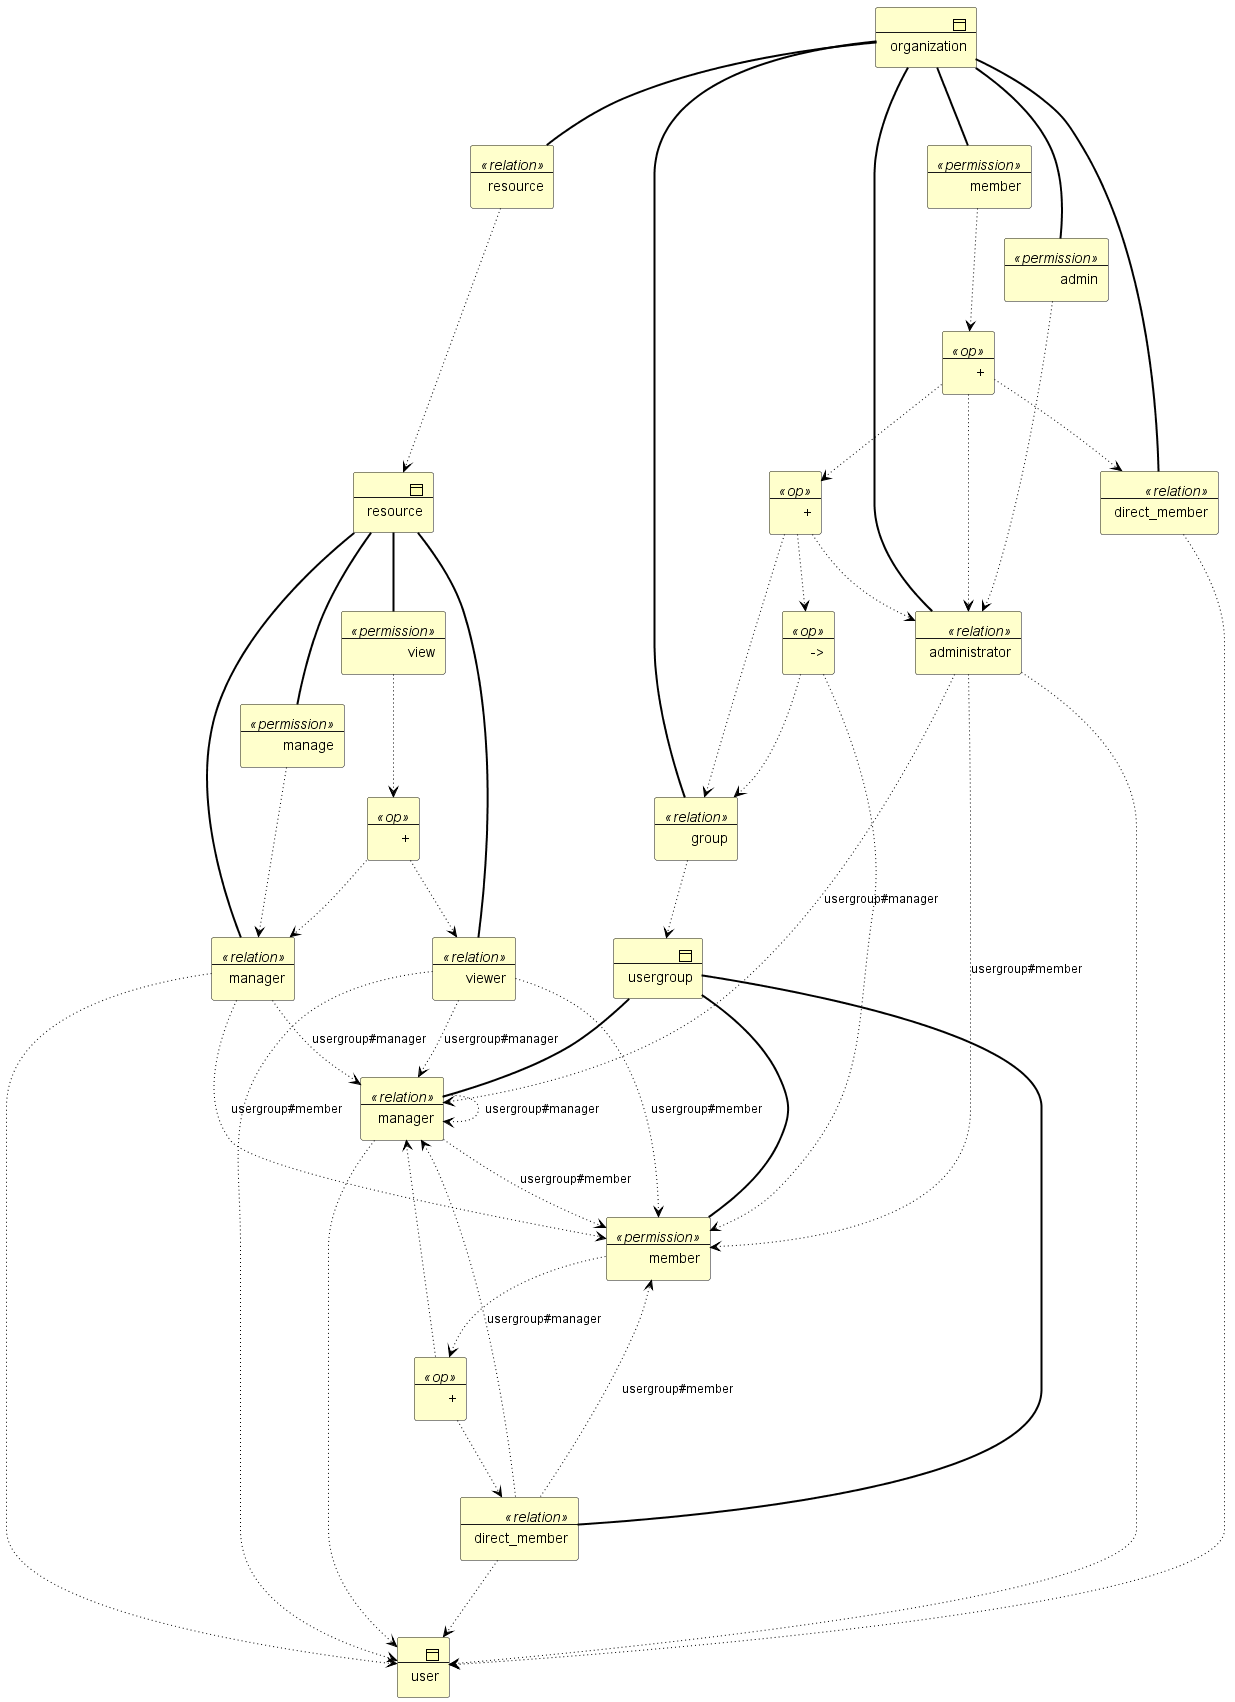

The diagram above was rendered by PlantUML. Its source (embedded in the PNG):
@startuml zschema10
!include <archimate/Archimate>
scale 1.0
skinparam dpi 96
Business_Object(b1,"user")
Business_Object(b2,"resource")
Business_Object(b3,"usergroup")
Business_Object(b4,"organization")
Business_Object(r1,"manager") <<relation>>
Rel_Association(b2,r1)
Rel_Access_w(r1,b1)
Business_Object(r2,"viewer") <<relation>>
Rel_Association(b2,r2)
Rel_Access_w(r2,b1)
Business_Object(r3,"manager") <<relation>>
Rel_Association(b3,r3)
Rel_Access_w(r3,b1)
Business_Object(r4,"direct_member") <<relation>>
Rel_Association(b3,r4)
Rel_Access_w(r4,b1)
Business_Object(r5,"group") <<relation>>
Rel_Association(b4,r5)
Rel_Access_w(r5,b3)
Business_Object(r6,"administrator") <<relation>>
Rel_Association(b4,r6)
Rel_Access_w(r6,b1)
Business_Object(r7,"direct_member") <<relation>>
Rel_Association(b4,r7)
Rel_Access_w(r7,b1)
Business_Object(r8,"resource") <<relation>>
Rel_Association(b4,r8)
Rel_Access_w(r8,b2)
Business_Object(p1,"manage") <<permission>>
Rel_Association(b2,p1)
Rel_Access_w(p1,r1)
Business_Object(p2,"view") <<permission>>
Rel_Association(b2,p2)
Business_Object(o1,"+") <<op>>
Rel_Access_w(p2,o1)
Rel_Access_w(o1,r2)
Rel_Access_w(o1,r1)
Business_Object(p3,"member") <<permission>>
Rel_Association(b3,p3)
Business_Object(o2,"+") <<op>>
Rel_Access_w(p3,o2)
Rel_Access_w(o2,r4)
Rel_Access_w(o2,r3)
Business_Object(p4,"admin") <<permission>>
Rel_Association(b4,p4)
Rel_Access_w(p4,r6)
Business_Object(p5,"member") <<permission>>
Rel_Association(b4,p5)
Business_Object(o3,"+") <<op>>
Rel_Access_w(p5,o3)
Rel_Access_w(o3,r7)
Rel_Access_w(o3,r6)
Business_Object(o4,"+") <<op>>
Rel_Access_w(o3,o4)
Rel_Access_w(o4,r6)
Rel_Access_w(o4,r5)
Business_Object(o5,"->") <<op>>
Rel_Access_w(o4,o5)
Rel_Access_w(o5,r5)
Rel_Access_w(o5,p3)
Rel_Access_w(r1,p3,"usergroup#member")
Rel_Access_w(r1,r3,"usergroup#manager")
Rel_Access_w(r2,p3,"usergroup#member")
Rel_Access_w(r2,r3,"usergroup#manager")
Rel_Access_w(r3,p3,"usergroup#member")
Rel_Access_w(r3,r3,"usergroup#manager")
Rel_Access_w(r4,p3,"usergroup#member")
Rel_Access_w(r4,r3,"usergroup#manager")
Rel_Access_w(r6,p3,"usergroup#member")
Rel_Access_w(r6,r3,"usergroup#manager")
@enduml